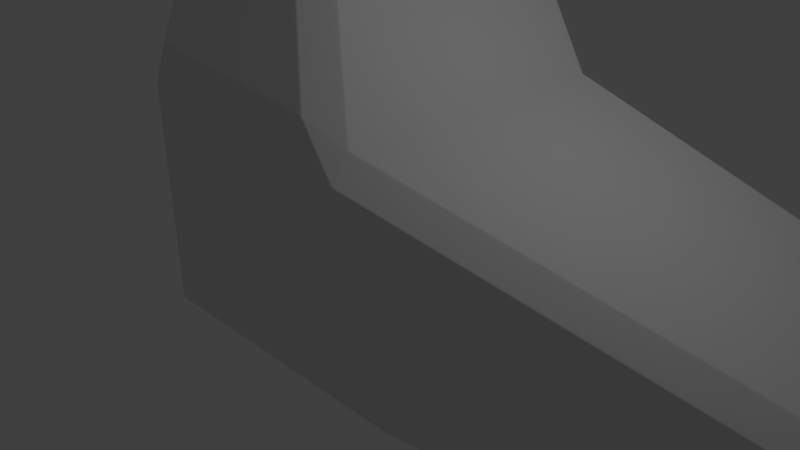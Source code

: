 # Source: Obstacle.1.blend  (saved by Blender 2.78.0; exported with 4.5.12 LTS)
import bpy
from mathutils import Matrix  # noqa: F401  (used for matrix-valued properties, if any)

bpy.ops.wm.read_factory_settings(use_empty=True)
scene = bpy.context.scene
scene.name = 'Scene'

# ---- collections
col_collection_1 = bpy.data.collections.new('Collection 1'); scene.collection.children.link(col_collection_1)

# ---- materials (node trees are filled in below, after node groups)
mat_material = bpy.data.materials.new('Material')
mat_material.alpha_threshold = 0.0
mat_material.use_transparent_shadow = False
mat_material.roughness = 0.5
mat_material.line_color = (0.0, 0.0, 0.0, 1.0)

# ---- material node trees

# ---- world
world_world = bpy.data.worlds.new('World'); scene.world = world_world
world_world.color = (0.05088, 0.05088, 0.05088)
world_world.use_sun_shadow = False
world_world.sun_shadow_jitter_overblur = 0.0
world_world.cycles.sampling_method = 'MANUAL'

# ---- cameras
cam_camera = bpy.data.cameras.new('Camera')
cam_camera.clip_end = 100.0
cam_camera.lens = 35.0
cam_camera.sensor_width = 32.0
cam_camera.sensor_height = 18.0
cam_camera.ortho_scale = 7.314
cam_camera.dof.focus_distance = 0.0
cam_camera.dof.aperture_fstop = 128.0

# ---- lights
light_lamp = bpy.data.lights.new('Lamp', 'POINT')
light_lamp.transmission_factor = 0.0
light_lamp.cutoff_distance = 30.0
light_lamp.energy = 100.0
light_lamp.shadow_buffer_clip_start = 1.001
light_lamp.shadow_soft_size = 0.1
light_lamp.shadow_maximum_resolution = 0.006
light_lamp.use_absolute_resolution = True

# ---- meshes
me_cube = bpy.data.meshes.new('Cube')
me_cube.from_pydata([(1.221, -1.613, 2.127), (-2.326, -1.613, 2.474), (-2.326, 2.944, 2.474), (-2.126, 0.8987, 5.689), (-4.126, 0.8987, 5.689), (2.149, 2.944, -1.097), (2.149, -1.613, -1.097), (-2.326, -1.613, -1.211), (-2.326, 2.944, -1.211), (1.221, 2.944, 2.127), (7.109, 3.984, -2.043), (7.109, 0.5172, -2.043), (6.181, 3.984, -0.1186), (6.181, 0.5172, -0.1186), (-2.126, 4.366, 5.689), (-4.126, 4.366, 5.689), (-2.126, 5.17, 12.95), (-2.126, 1.703, 12.95), (-4.126, 5.17, 12.95), (-4.126, 1.703, 12.95)], [], [(1, 0, 3, 4), (0, 9, 14, 3), (2, 1, 4, 15), (9, 2, 15, 14), (5, 6, 7, 8), (9, 0, 13, 12), (6, 0, 1, 7), (7, 1, 2, 8), (9, 5, 8, 2), (10, 12, 13, 11), (0, 6, 11, 13), (5, 9, 12, 10), (6, 5, 10, 11), (4, 3, 17, 19), (16, 18, 19, 17), (3, 14, 16, 17), (15, 4, 19, 18), (14, 15, 18, 16)])
me_cube.polygons.foreach_set('use_smooth', [True] * 18)
me_cube.materials.append(mat_material)
me_cube.use_remesh_preserve_volume = False
me_cube.use_remesh_preserve_attributes = False
me_cube.use_mirror_vertex_groups = False
me_cube.update()

# ---- objects
ob_obstacle_1 = bpy.data.objects.new('Obstacle.1', me_cube)
ob_lamp = bpy.data.objects.new('Lamp', light_lamp)
ob_camera = bpy.data.objects.new('Camera', cam_camera)

# ---- transforms, parenting, visibility, modifiers, constraints
ob_obstacle_1.location = (0.0, 0.0, 0.0)
ob_obstacle_1.lock_rotations_4d = False
ob_obstacle_1.empty_display_type = 'ARROWS'
ob_obstacle_1.lineart.crease_threshold = 0.0
_m = ob_obstacle_1.modifiers.new('Bevel', 'BEVEL')
_m.width = 0.45
_m.width_pct = 0.45
_m.offset_type = 'WIDTH'
_m.spread = 0.0
_m = ob_obstacle_1.modifiers.new('Bevel.001', 'BEVEL')
_m.width = 0.01
_m.width_pct = 0.01
_m.limit_method = 'NONE'
_m.spread = 0.0
_m = ob_obstacle_1.modifiers.new('Bevel.002', 'BEVEL')
_m.width = 0.005
_m.width_pct = 0.005
_m.limit_method = 'NONE'
_m.spread = 0.0
_m = ob_obstacle_1.modifiers.new('Subsurf', 'SUBSURF')
_m.uv_smooth = 'PRESERVE_CORNERS'
_m.quality = 2
_m.levels = 2
_m.show_only_control_edges = False
ob_lamp.location = (4.076, 1.005, 5.904)
ob_lamp.rotation_euler = (0.6503, 0.05522, 1.866)
ob_lamp.lock_rotations_4d = False
ob_lamp.empty_display_type = 'ARROWS'
ob_lamp.color = (0.0, 0.0, 0.0, 0.0)
ob_lamp.lineart.crease_threshold = 0.0
ob_camera.location = (7.481, -6.508, 5.344)
ob_camera.rotation_euler = (1.109, 0.0, 0.8149)
ob_camera.lock_rotations_4d = False
ob_camera.empty_display_type = 'ARROWS'
ob_camera.color = (0.0, 0.0, 0.0, 0.0)
ob_camera.display_type = 'WIRE'
ob_camera.lineart.crease_threshold = 0.0

# ---- collection membership
col_collection_1.objects.link(ob_obstacle_1)
col_collection_1.objects.link(ob_lamp)
col_collection_1.objects.link(ob_camera)

# ---- scene / render settings (as saved in the file)
scene.camera = ob_camera
scene.frame_start = 1; scene.frame_end = 250; scene.frame_set(1)
scene.render.engine = 'BLENDER_EEVEE_NEXT'
scene.render.resolution_percentage = 50
scene.render.dither_intensity = 0.0
scene.cycles.use_denoising = False
scene.cycles.samples = 128
scene.cycles.sampling_pattern = 'TABULATED_SOBOL'
scene.cycles.light_sampling_threshold = 0.0
scene.cycles.use_adaptive_sampling = False
scene.cycles.use_light_tree = False
scene.cycles.blur_glossy = 0.0
scene.cycles.sample_clamp_indirect = 0.0
scene.view_settings.view_transform = 'Standard'
bpy.context.view_layer.update()
